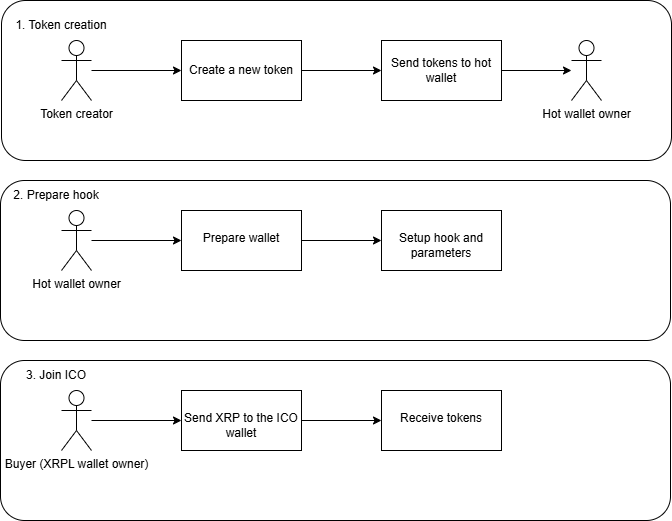

The diagram above was exported from draw.io. Its source (the exported page's mxGraphModel, read from the mxfile embedded in the PNG):
<mxGraphModel dx="1050" dy="530" grid="1" gridSize="10" guides="1" tooltips="1" connect="1" arrows="1" fold="1" page="1" pageScale="1" pageWidth="827" pageHeight="1169" math="0" shadow="0">
  <root>
    <mxCell id="0" />
    <mxCell id="1" parent="0" />
    <mxCell id="wwljUP95y-to0tD4Xg5B-10" value="" style="rounded=1;whiteSpace=wrap;html=1;" vertex="1" parent="1">
      <mxGeometry x="80" y="40" width="670" height="160" as="geometry" />
    </mxCell>
    <mxCell id="wwljUP95y-to0tD4Xg5B-3" style="edgeStyle=orthogonalEdgeStyle;rounded=0;orthogonalLoop=1;jettySize=auto;html=1;entryX=0;entryY=0.5;entryDx=0;entryDy=0;" edge="1" parent="1" source="wwljUP95y-to0tD4Xg5B-1" target="wwljUP95y-to0tD4Xg5B-2">
      <mxGeometry relative="1" as="geometry" />
    </mxCell>
    <mxCell id="wwljUP95y-to0tD4Xg5B-1" value="Token creator" style="shape=umlActor;verticalLabelPosition=bottom;verticalAlign=top;html=1;outlineConnect=0;" vertex="1" parent="1">
      <mxGeometry x="140" y="80" width="30" height="60" as="geometry" />
    </mxCell>
    <mxCell id="wwljUP95y-to0tD4Xg5B-5" value="" style="edgeStyle=orthogonalEdgeStyle;rounded=0;orthogonalLoop=1;jettySize=auto;html=1;" edge="1" parent="1" source="wwljUP95y-to0tD4Xg5B-2" target="wwljUP95y-to0tD4Xg5B-4">
      <mxGeometry relative="1" as="geometry" />
    </mxCell>
    <mxCell id="wwljUP95y-to0tD4Xg5B-2" value="Create a new token" style="rounded=0;whiteSpace=wrap;html=1;" vertex="1" parent="1">
      <mxGeometry x="260" y="80" width="120" height="60" as="geometry" />
    </mxCell>
    <mxCell id="wwljUP95y-to0tD4Xg5B-9" style="edgeStyle=orthogonalEdgeStyle;rounded=0;orthogonalLoop=1;jettySize=auto;html=1;" edge="1" parent="1" source="wwljUP95y-to0tD4Xg5B-4" target="wwljUP95y-to0tD4Xg5B-6">
      <mxGeometry relative="1" as="geometry" />
    </mxCell>
    <mxCell id="wwljUP95y-to0tD4Xg5B-4" value="Send tokens to hot wallet" style="whiteSpace=wrap;html=1;rounded=0;" vertex="1" parent="1">
      <mxGeometry x="460" y="80" width="120" height="60" as="geometry" />
    </mxCell>
    <mxCell id="wwljUP95y-to0tD4Xg5B-6" value="Hot wallet owner" style="shape=umlActor;verticalLabelPosition=bottom;verticalAlign=top;html=1;outlineConnect=0;" vertex="1" parent="1">
      <mxGeometry x="650" y="80" width="30" height="60" as="geometry" />
    </mxCell>
    <mxCell id="wwljUP95y-to0tD4Xg5B-11" value="1. Token creation" style="text;html=1;align=center;verticalAlign=middle;whiteSpace=wrap;rounded=0;" vertex="1" parent="1">
      <mxGeometry x="90" y="50" width="100" height="30" as="geometry" />
    </mxCell>
    <mxCell id="wwljUP95y-to0tD4Xg5B-12" value="" style="rounded=1;whiteSpace=wrap;html=1;" vertex="1" parent="1">
      <mxGeometry x="79" y="220" width="670" height="160" as="geometry" />
    </mxCell>
    <mxCell id="wwljUP95y-to0tD4Xg5B-15" value="" style="edgeStyle=orthogonalEdgeStyle;rounded=0;orthogonalLoop=1;jettySize=auto;html=1;" edge="1" parent="1" source="wwljUP95y-to0tD4Xg5B-13" target="wwljUP95y-to0tD4Xg5B-14">
      <mxGeometry relative="1" as="geometry" />
    </mxCell>
    <mxCell id="wwljUP95y-to0tD4Xg5B-13" value="Hot wallet owner" style="shape=umlActor;verticalLabelPosition=bottom;verticalAlign=top;html=1;outlineConnect=0;" vertex="1" parent="1">
      <mxGeometry x="140" y="250" width="30" height="60" as="geometry" />
    </mxCell>
    <mxCell id="wwljUP95y-to0tD4Xg5B-18" value="" style="edgeStyle=orthogonalEdgeStyle;rounded=0;orthogonalLoop=1;jettySize=auto;html=1;" edge="1" parent="1" source="wwljUP95y-to0tD4Xg5B-14" target="wwljUP95y-to0tD4Xg5B-17">
      <mxGeometry relative="1" as="geometry" />
    </mxCell>
    <mxCell id="wwljUP95y-to0tD4Xg5B-14" value="&lt;div&gt;&lt;br&gt;&lt;/div&gt;Prepare wallet" style="whiteSpace=wrap;html=1;verticalAlign=top;" vertex="1" parent="1">
      <mxGeometry x="260" y="250" width="120" height="60" as="geometry" />
    </mxCell>
    <mxCell id="wwljUP95y-to0tD4Xg5B-17" value="&lt;div&gt;&lt;br&gt;&lt;/div&gt;Setup hook and parameters" style="whiteSpace=wrap;html=1;verticalAlign=top;" vertex="1" parent="1">
      <mxGeometry x="460" y="250" width="120" height="60" as="geometry" />
    </mxCell>
    <mxCell id="wwljUP95y-to0tD4Xg5B-19" value="2. Prepare hook" style="text;html=1;align=center;verticalAlign=middle;whiteSpace=wrap;rounded=0;" vertex="1" parent="1">
      <mxGeometry x="80" y="220" width="110" height="30" as="geometry" />
    </mxCell>
    <mxCell id="wwljUP95y-to0tD4Xg5B-20" value="" style="rounded=1;whiteSpace=wrap;html=1;" vertex="1" parent="1">
      <mxGeometry x="79" y="400" width="670" height="160" as="geometry" />
    </mxCell>
    <mxCell id="wwljUP95y-to0tD4Xg5B-21" value="" style="edgeStyle=orthogonalEdgeStyle;rounded=0;orthogonalLoop=1;jettySize=auto;html=1;" edge="1" parent="1" source="wwljUP95y-to0tD4Xg5B-22" target="wwljUP95y-to0tD4Xg5B-24">
      <mxGeometry relative="1" as="geometry" />
    </mxCell>
    <mxCell id="wwljUP95y-to0tD4Xg5B-22" value="Buyer (XRPL wallet owner)" style="shape=umlActor;verticalLabelPosition=bottom;verticalAlign=top;html=1;outlineConnect=0;" vertex="1" parent="1">
      <mxGeometry x="140" y="430" width="30" height="60" as="geometry" />
    </mxCell>
    <mxCell id="wwljUP95y-to0tD4Xg5B-23" value="" style="edgeStyle=orthogonalEdgeStyle;rounded=0;orthogonalLoop=1;jettySize=auto;html=1;" edge="1" parent="1" source="wwljUP95y-to0tD4Xg5B-24" target="wwljUP95y-to0tD4Xg5B-25">
      <mxGeometry relative="1" as="geometry" />
    </mxCell>
    <mxCell id="wwljUP95y-to0tD4Xg5B-24" value="&lt;div&gt;&lt;br&gt;&lt;/div&gt;Send XRP to the ICO wallet" style="whiteSpace=wrap;html=1;verticalAlign=top;" vertex="1" parent="1">
      <mxGeometry x="260" y="430" width="120" height="60" as="geometry" />
    </mxCell>
    <mxCell id="wwljUP95y-to0tD4Xg5B-25" value="&lt;div&gt;&lt;br&gt;&lt;/div&gt;Receive tokens" style="whiteSpace=wrap;html=1;verticalAlign=top;" vertex="1" parent="1">
      <mxGeometry x="460" y="430" width="120" height="60" as="geometry" />
    </mxCell>
    <mxCell id="wwljUP95y-to0tD4Xg5B-26" value="3. Join ICO" style="text;html=1;align=center;verticalAlign=middle;whiteSpace=wrap;rounded=0;" vertex="1" parent="1">
      <mxGeometry x="80" y="400" width="110" height="30" as="geometry" />
    </mxCell>
  </root>
</mxGraphModel>